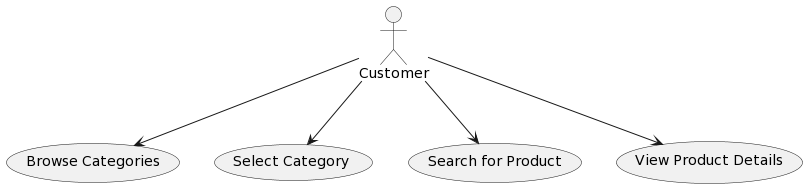

The diagram above was rendered by PlantUML. Its source (embedded in the PNG):
@startuml
:Customer: --> (Browse Categories)
:Customer: --> (Select Category)
:Customer: --> (Search for Product)
:Customer: --> (View Product Details)
@enduml